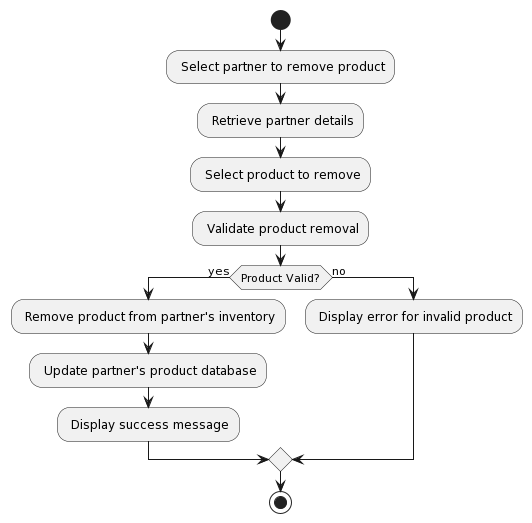

The diagram above was rendered by PlantUML. Its source (embedded in the PNG):
@startuml
start
: Select partner to remove product;
: Retrieve partner details;
: Select product to remove;
: Validate product removal;
if (Product Valid?) then (yes)
  : Remove product from partner's inventory;
  : Update partner's product database;
  : Display success message;
else (no)
  : Display error for invalid product;
endif
stop
@enduml